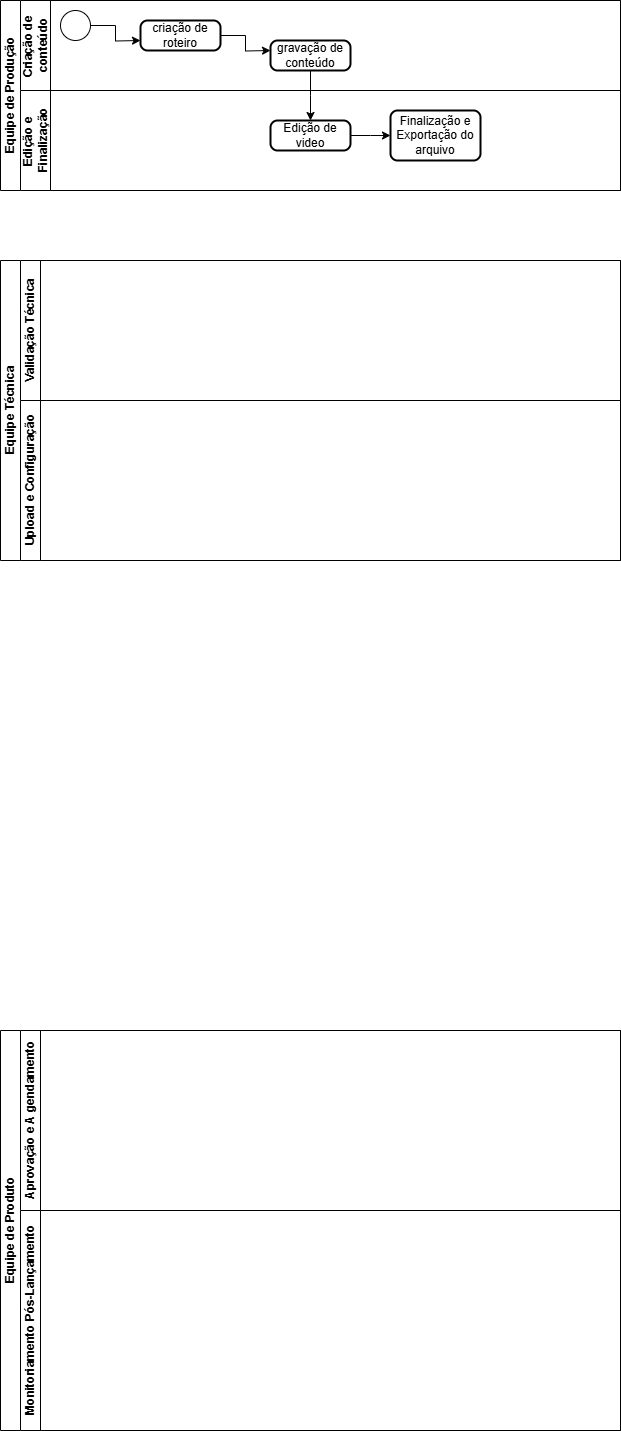

The diagram above was exported from draw.io. Its source (the exported page's mxGraphModel, read from the mxfile embedded in the PNG):
<mxGraphModel dx="872" dy="387" grid="1" gridSize="10" guides="1" tooltips="1" connect="1" arrows="1" fold="1" page="1" pageScale="1" pageWidth="827" pageHeight="1169" math="0" shadow="0">
  <root>
    <mxCell id="0" />
    <mxCell id="1" parent="0" />
    <mxCell id="GgeO61miiB5zIxuMxcz8-1" value="&lt;font style=&quot;vertical-align: inherit;&quot;&gt;&lt;font style=&quot;vertical-align: inherit;&quot;&gt;Equipe de Produção&lt;/font&gt;&lt;/font&gt;" style="swimlane;childLayout=stackLayout;resizeParent=1;resizeParentMax=0;horizontal=0;startSize=20;horizontalStack=0;html=1;" vertex="1" parent="1">
      <mxGeometry x="100" y="130" width="620" height="190" as="geometry">
        <mxRectangle x="30" y="40" width="40" height="50" as="alternateBounds" />
      </mxGeometry>
    </mxCell>
    <mxCell id="GgeO61miiB5zIxuMxcz8-2" value="&lt;font style=&quot;vertical-align: inherit;&quot;&gt;&lt;font style=&quot;vertical-align: inherit;&quot;&gt;Criação de&amp;nbsp;&lt;/font&gt;&lt;/font&gt;&lt;div&gt;&lt;font style=&quot;vertical-align: inherit;&quot;&gt;&lt;font style=&quot;vertical-align: inherit;&quot;&gt;conteúdo&lt;/font&gt;&lt;/font&gt;&lt;/div&gt;" style="swimlane;startSize=30;horizontal=0;html=1;" vertex="1" parent="GgeO61miiB5zIxuMxcz8-1">
      <mxGeometry x="20" width="600" height="90" as="geometry">
        <mxRectangle x="20" width="600" height="30" as="alternateBounds" />
      </mxGeometry>
    </mxCell>
    <mxCell id="GgeO61miiB5zIxuMxcz8-17" style="edgeStyle=orthogonalEdgeStyle;rounded=0;orthogonalLoop=1;jettySize=auto;html=1;" edge="1" parent="GgeO61miiB5zIxuMxcz8-2" source="GgeO61miiB5zIxuMxcz8-16">
      <mxGeometry relative="1" as="geometry">
        <mxPoint x="120" y="40" as="targetPoint" />
      </mxGeometry>
    </mxCell>
    <mxCell id="GgeO61miiB5zIxuMxcz8-16" value="" style="verticalLabelPosition=bottom;verticalAlign=top;html=1;shape=mxgraph.flowchart.on-page_reference;" vertex="1" parent="GgeO61miiB5zIxuMxcz8-2">
      <mxGeometry x="40" y="10" width="30" height="30" as="geometry" />
    </mxCell>
    <mxCell id="GgeO61miiB5zIxuMxcz8-19" style="edgeStyle=orthogonalEdgeStyle;rounded=0;orthogonalLoop=1;jettySize=auto;html=1;" edge="1" parent="GgeO61miiB5zIxuMxcz8-2" source="GgeO61miiB5zIxuMxcz8-18">
      <mxGeometry relative="1" as="geometry">
        <mxPoint x="250" y="50" as="targetPoint" />
      </mxGeometry>
    </mxCell>
    <mxCell id="GgeO61miiB5zIxuMxcz8-18" value="criação de roteiro" style="rounded=1;whiteSpace=wrap;html=1;absoluteArcSize=1;arcSize=14;strokeWidth=2;" vertex="1" parent="GgeO61miiB5zIxuMxcz8-2">
      <mxGeometry x="120" y="20" width="80" height="30" as="geometry" />
    </mxCell>
    <mxCell id="GgeO61miiB5zIxuMxcz8-23" style="edgeStyle=orthogonalEdgeStyle;rounded=0;orthogonalLoop=1;jettySize=auto;html=1;" edge="1" parent="GgeO61miiB5zIxuMxcz8-2" source="GgeO61miiB5zIxuMxcz8-21">
      <mxGeometry relative="1" as="geometry">
        <mxPoint x="290" y="120" as="targetPoint" />
      </mxGeometry>
    </mxCell>
    <mxCell id="GgeO61miiB5zIxuMxcz8-21" value="gravação de conteúdo" style="rounded=1;whiteSpace=wrap;html=1;absoluteArcSize=1;arcSize=14;strokeWidth=2;" vertex="1" parent="GgeO61miiB5zIxuMxcz8-2">
      <mxGeometry x="250" y="40" width="80" height="30" as="geometry" />
    </mxCell>
    <mxCell id="GgeO61miiB5zIxuMxcz8-4" value="Edição e&amp;nbsp;&lt;div&gt;Finalização&lt;/div&gt;" style="swimlane;startSize=30;horizontal=0;html=1;" vertex="1" parent="GgeO61miiB5zIxuMxcz8-1">
      <mxGeometry x="20" y="90" width="600" height="100" as="geometry" />
    </mxCell>
    <mxCell id="GgeO61miiB5zIxuMxcz8-25" style="edgeStyle=orthogonalEdgeStyle;rounded=0;orthogonalLoop=1;jettySize=auto;html=1;" edge="1" parent="GgeO61miiB5zIxuMxcz8-4" source="GgeO61miiB5zIxuMxcz8-24">
      <mxGeometry relative="1" as="geometry">
        <mxPoint x="370" y="45" as="targetPoint" />
      </mxGeometry>
    </mxCell>
    <mxCell id="GgeO61miiB5zIxuMxcz8-24" value="Edição de video" style="rounded=1;whiteSpace=wrap;html=1;absoluteArcSize=1;arcSize=14;strokeWidth=2;" vertex="1" parent="GgeO61miiB5zIxuMxcz8-4">
      <mxGeometry x="250" y="30" width="80" height="30" as="geometry" />
    </mxCell>
    <mxCell id="GgeO61miiB5zIxuMxcz8-26" value="Finalização e Exportação do arquivo" style="rounded=1;whiteSpace=wrap;html=1;absoluteArcSize=1;arcSize=14;strokeWidth=2;" vertex="1" parent="GgeO61miiB5zIxuMxcz8-4">
      <mxGeometry x="370" y="20" width="90" height="50" as="geometry" />
    </mxCell>
    <mxCell id="GgeO61miiB5zIxuMxcz8-7" value="&lt;font style=&quot;vertical-align: inherit;&quot;&gt;&lt;font style=&quot;vertical-align: inherit;&quot;&gt;Equipe Técnica&lt;/font&gt;&lt;/font&gt;" style="swimlane;childLayout=stackLayout;resizeParent=1;resizeParentMax=0;horizontal=0;startSize=20;horizontalStack=0;html=1;" vertex="1" parent="1">
      <mxGeometry x="100" y="390" width="620" height="300" as="geometry" />
    </mxCell>
    <mxCell id="GgeO61miiB5zIxuMxcz8-8" value="&lt;font style=&quot;vertical-align: inherit;&quot;&gt;&lt;font style=&quot;vertical-align: inherit;&quot;&gt;Validação Técnica&lt;/font&gt;&lt;/font&gt;" style="swimlane;startSize=20;horizontal=0;html=1;" vertex="1" parent="GgeO61miiB5zIxuMxcz8-7">
      <mxGeometry x="20" width="600" height="140" as="geometry">
        <mxRectangle x="20" width="704" height="30" as="alternateBounds" />
      </mxGeometry>
    </mxCell>
    <mxCell id="GgeO61miiB5zIxuMxcz8-9" value="&lt;font style=&quot;vertical-align: inherit;&quot;&gt;&lt;font style=&quot;vertical-align: inherit;&quot;&gt;Upload e Configuração&lt;/font&gt;&lt;/font&gt;" style="swimlane;startSize=20;horizontal=0;html=1;" vertex="1" parent="GgeO61miiB5zIxuMxcz8-7">
      <mxGeometry x="20" y="140" width="600" height="160" as="geometry">
        <mxRectangle x="20" y="120" width="704" height="30" as="alternateBounds" />
      </mxGeometry>
    </mxCell>
    <mxCell id="GgeO61miiB5zIxuMxcz8-11" value="&lt;font style=&quot;vertical-align: inherit;&quot;&gt;&lt;font style=&quot;vertical-align: inherit;&quot;&gt;Equipe de Produto&lt;/font&gt;&lt;/font&gt;" style="swimlane;childLayout=stackLayout;resizeParent=1;resizeParentMax=0;horizontal=0;startSize=20;horizontalStack=0;html=1;" vertex="1" parent="1">
      <mxGeometry x="100" y="1160" width="620" height="400" as="geometry" />
    </mxCell>
    <mxCell id="GgeO61miiB5zIxuMxcz8-12" value="&lt;font style=&quot;vertical-align: inherit;&quot;&gt;&lt;font style=&quot;vertical-align: inherit;&quot;&gt;Aprovação e A gendamento&lt;/font&gt;&lt;/font&gt;" style="swimlane;startSize=20;horizontal=0;html=1;" vertex="1" parent="GgeO61miiB5zIxuMxcz8-11">
      <mxGeometry x="20" width="600" height="180" as="geometry" />
    </mxCell>
    <mxCell id="GgeO61miiB5zIxuMxcz8-13" value="&lt;font style=&quot;vertical-align: inherit;&quot;&gt;&lt;font style=&quot;vertical-align: inherit;&quot;&gt;Monitoriamento Pós-Lançamento&lt;/font&gt;&lt;/font&gt;" style="swimlane;startSize=20;horizontal=0;html=1;" vertex="1" parent="GgeO61miiB5zIxuMxcz8-11">
      <mxGeometry x="20" y="180" width="600" height="220" as="geometry" />
    </mxCell>
  </root>
</mxGraphModel>